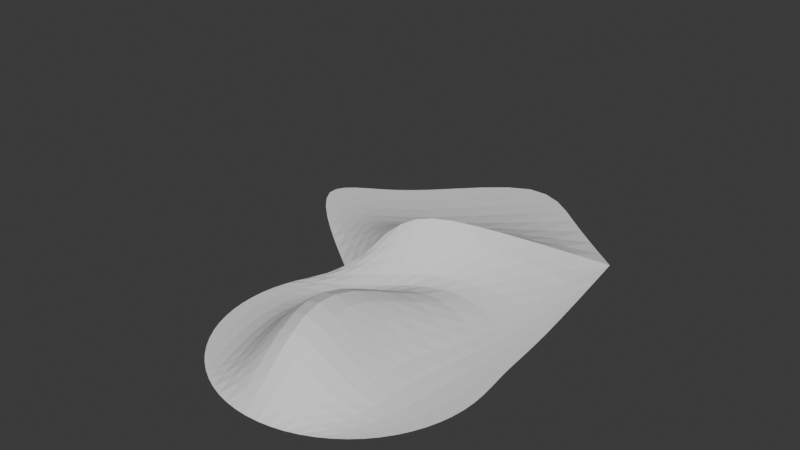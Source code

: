 # Source: TerrainBorderStudy.blend  (saved by Blender 4.5.91; exported with 4.5.12 LTS)
import bpy
from mathutils import Matrix  # noqa: F401  (used for matrix-valued properties, if any)

bpy.ops.wm.read_factory_settings(use_empty=True)
scene = bpy.context.scene
scene.name = 'Scene'

# ---- collections
col_collection = bpy.data.collections.new('Collection'); scene.collection.children.link(col_collection)
col_1___original = bpy.data.collections.new('1 - Original'); col_collection.children.link(col_1___original)
col_2___separate_objects__duplicate_all_edges_along_border = bpy.data.collections.new('2 - Separate objects, duplicate all edges along border'); col_collection.children.link(col_2___separate_objects__duplicate_all_edges_along_border)
col_3___separate_objects__duplicate_only_start_and_end_vertices = bpy.data.collections.new('3 - Separate objects, duplicate only start and end vertices'); col_collection.children.link(col_3___separate_objects__duplicate_only_start_and_end_vertices)
col_4___single_object__duplicate_all_edges_along_border = bpy.data.collections.new('4 - Single object, duplicate all edges along border'); col_collection.children.link(col_4___single_object__duplicate_all_edges_along_border)
col_5___single_object__crease_all_edges_along_border = bpy.data.collections.new('5 - Single object, crease all edges along border'); col_collection.children.link(col_5___single_object__crease_all_edges_along_border)

# ---- world
world_world = bpy.data.worlds.new('World'); scene.world = world_world
world_world.use_nodes = True; world_world.node_tree.nodes.clear()
_N = world_world.node_tree.nodes; _L = world_world.node_tree.links
n0 = _N.new('ShaderNodeOutputWorld'); n0.name = 'World Output'; n0.location = (200, 100)
n1 = _N.new('ShaderNodeBackground'); n1.name = 'Background'; n1.location = (-200, 100)
n1.inputs[0].default_value = (0.05088, 0.05088, 0.05088, 1.0)
_L.new(n1.outputs[0], n0.inputs[0])
n0.is_active_output = True
world_world.color = (0.05088, 0.05088, 0.05088)
world_world.sun_shadow_jitter_overblur = 0.0

# ---- meshes
me_circle = bpy.data.meshes.new('Circle')
me_circle.from_pydata([(0.004924, 1.128, 0.5), (-0.3827, 0.9239, 0.5), (-0.9239, 0.3827, 0.0), (-1.0, 0.0, 0.0), (-0.9239, -0.3827, 0.0), (-0.7071, -0.7071, 0.0), (-0.3827, -0.9239, 0.0), (0.0, -1.0, 0.0), (0.3827, -0.9239, 0.0), (0.7071, -0.7071, 0.0), (0.9239, -0.3827, 0.0), (1.0, 0.0, 0.0), (0.9239, 0.3827, 0.0), (0.9139, 0.8007, 0.0), (-0.3091, 0.4912, 0.0), (-0.5531, 0.1034, 0.0), (-0.4519, -0.4568, 0.0), (0.3053, 0.9273, 0.0), (-0.1428, -0.03447, 0.7201), (0.07386, -0.6614, 0.7201), (0.6882, 0.7177, 0.0), (0.4497, 0.0, 0.0), (0.4715, -0.4765, 0.0), (-0.5958, 1.566, 0.0), (-0.9834, 1.362, 0.0), (-1.308, 1.145, 0.0), (0.1316, 2.465, 0.0), (-1.167, 2.088, 0.0), (-1.555, 1.884, 0.0), (-1.879, 1.667, 0.0), (-0.4396, 2.987, 0.0), (0.7323, 2.027, 0.0), (-0.7071, 0.7071, 0.0)], [], [(2, 14, 1, 32), (14, 17, 0, 1), (17, 20, 31, 0), (20, 12, 13, 31), (3, 15, 14, 2), (15, 18, 17, 14), (18, 21, 20, 17), (21, 11, 12, 20), (4, 16, 15, 3), (16, 19, 18, 15), (19, 22, 21, 18), (22, 10, 11, 21), (5, 6, 16, 4), (6, 7, 19, 16), (7, 8, 22, 19), (8, 9, 10, 22), (0, 31, 26, 23), (32, 1, 24, 25), (1, 0, 23, 24), (23, 26, 30, 27), (25, 24, 28, 29), (24, 23, 27, 28)])
_uv = me_circle.uv_layers.new(name='UVMap')
_uv.uv.foreach_set('vector', [0.0, 0.0, 0.0, 0.0, 0.0, 0.0, 0.0, 0.0, 0.0, 0.0, 0.0, 0.0, 0.0, 0.0, 0.0, 0.0, 0.0, 0.0, 0.0, 0.0, 0.0, 0.0, 0.0, 0.0, 0.0, 0.0, 0.0, 0.0, 0.0, 0.0, 0.0, 0.0, 0.0, 0.0, 0.0, 0.0, 0.0, 0.0, 0.0, 0.0, 0.0, 0.0, 0.0, 0.0, 0.0, 0.0, 0.0, 0.0, 0.0, 0.0, 0.0, 0.0, 0.0, 0.0, 0.0, 0.0, 0.0, 0.0, 0.0, 0.0, 0.0, 0.0, 0.0, 0.0, 0.0, 0.0, 0.0, 0.0, 0.0, 0.0, 0.0, 0.0, 0.0, 0.0, 0.0, 0.0, 0.0, 0.0, 0.0, 0.0, 0.0, 0.0, 0.0, 0.0, 0.0, 0.0, 0.0, 0.0, 0.0, 0.0, 0.0, 0.0, 0.0, 0.0, 0.0, 0.0, 0.0, 0.0, 0.0, 0.0, 0.0, 0.0, 0.0, 0.0, 0.0, 0.0, 0.0, 0.0, 0.0, 0.0, 0.0, 0.0, 0.0, 0.0, 0.0, 0.0, 0.0, 0.0, 0.0, 0.0, 0.0, 0.0, 0.0, 0.0, 0.0, 0.0, 0.0, 0.0, 0.0, 0.0, 0.0, 0.0, 0.0, 0.0, 0.0, 0.0, 0.0, 0.0, 0.0, 0.0, 0.0, 0.0, 0.0, 0.0, 0.0, 0.0, 0.0, 0.0, 0.0, 0.0, 0.0, 0.0, 0.0, 0.0, 0.0, 0.0, 0.0, 0.0, 0.0, 0.0, 0.0, 0.0, 0.0, 0.0, 0.0, 0.0, 0.0, 0.0, 0.0, 0.0, 0.0, 0.0, 0.0, 0.0, 0.0, 0.0])
me_circle.update()
me_circle_001 = bpy.data.meshes.new('Circle.001')
me_circle_001.from_pydata([(0.004924, 1.128, 0.5), (-0.3827, 0.9239, 0.5), (-0.9239, 0.3827, 0.0), (-1.0, 0.0, 0.0), (-0.9239, -0.3827, 0.0), (-0.7071, -0.7071, 0.0), (-0.3827, -0.9239, 0.0), (0.0, -1.0, 0.0), (0.3827, -0.9239, 0.0), (0.7071, -0.7071, 0.0), (0.9239, -0.3827, 0.0), (1.0, 0.0, 0.0), (0.9239, 0.3827, 0.0), (0.9139, 0.8007, 0.0), (-0.3091, 0.4912, 0.0), (-0.5531, 0.1034, 0.0), (-0.4519, -0.4568, 0.0), (0.3053, 0.9273, 0.0), (-0.1428, -0.03447, 0.7201), (0.07386, -0.6614, 0.7201), (0.6882, 0.7177, 0.0), (0.4497, 0.0, 0.0), (0.4715, -0.4765, 0.0), (-0.3827, 0.9239, 0.5), (0.004924, 1.128, 0.5), (-0.7071, 0.7071, 0.0), (0.7323, 2.027, 0.0), (-0.7071, 0.7071, 0.0), (0.7323, 2.027, 0.0)], [], [(2, 14, 1, 25), (14, 17, 0, 1), (17, 20, 26, 0), (20, 12, 13, 26), (3, 15, 14, 2), (15, 18, 17, 14), (18, 21, 20, 17), (21, 11, 12, 20), (4, 16, 15, 3), (16, 19, 18, 15), (19, 22, 21, 18), (22, 10, 11, 21), (5, 6, 16, 4), (6, 7, 19, 16), (7, 8, 22, 19), (8, 9, 10, 22), (25, 1, 23, 27), (0, 26, 28, 24), (1, 0, 24, 23)])
_uv = me_circle_001.uv_layers.new(name='UVMap')
_uv.uv.foreach_set('vector', [0.0, 0.0, 0.0, 0.0, 0.0, 0.0, 0.0, 0.0, 0.0, 0.0, 0.0, 0.0, 0.0, 0.0, 0.0, 0.0, 0.0, 0.0, 0.0, 0.0, 0.0, 0.0, 0.0, 0.0, 0.0, 0.0, 0.0, 0.0, 0.0, 0.0, 0.0, 0.0, 0.0, 0.0, 0.0, 0.0, 0.0, 0.0, 0.0, 0.0, 0.0, 0.0, 0.0, 0.0, 0.0, 0.0, 0.0, 0.0, 0.0, 0.0, 0.0, 0.0, 0.0, 0.0, 0.0, 0.0, 0.0, 0.0, 0.0, 0.0, 0.0, 0.0, 0.0, 0.0, 0.0, 0.0, 0.0, 0.0, 0.0, 0.0, 0.0, 0.0, 0.0, 0.0, 0.0, 0.0, 0.0, 0.0, 0.0, 0.0, 0.0, 0.0, 0.0, 0.0, 0.0, 0.0, 0.0, 0.0, 0.0, 0.0, 0.0, 0.0, 0.0, 0.0, 0.0, 0.0, 0.0, 0.0, 0.0, 0.0, 0.0, 0.0, 0.0, 0.0, 0.0, 0.0, 0.0, 0.0, 0.0, 0.0, 0.0, 0.0, 0.0, 0.0, 0.0, 0.0, 0.0, 0.0, 0.0, 0.0, 0.0, 0.0, 0.0, 0.0, 0.0, 0.0, 0.0, 0.0, 0.0, 0.0, 0.0, 0.0, 0.0, 0.0, 0.0, 0.0, 0.0, 0.0, 0.0, 0.0, 0.0, 0.0, 0.0, 0.0, 0.0, 0.0, 0.0, 0.0, 0.0, 0.0, 0.0, 0.0])
me_circle_001.update()
me_circle_002 = bpy.data.meshes.new('Circle.002')
me_circle_002.from_pydata([(0.004924, 1.128, 0.5), (-0.3827, 0.9239, 0.5), (-0.5958, 1.566, 0.0), (-0.9834, 1.362, 0.0), (-1.308, 1.145, 0.0), (0.1316, 2.465, 0.0), (-1.167, 2.088, 0.0), (-1.555, 1.884, 0.0), (-1.879, 1.667, 0.0), (-0.4396, 2.987, 0.0), (-0.3827, 0.9239, 0.5), (0.004924, 1.128, 0.5), (-0.7071, 0.7071, 0.0), (0.7323, 2.027, 0.0), (-0.7071, 0.7071, 0.0), (0.7323, 2.027, 0.0)], [], [(0, 13, 5, 2), (12, 1, 3, 4), (1, 0, 2, 3), (2, 5, 9, 6), (4, 3, 7, 8), (3, 2, 6, 7), (1, 12, 14, 10), (13, 0, 11, 15), (0, 1, 10, 11)])
_uv = me_circle_002.uv_layers.new(name='UVMap')
_uv.uv.foreach_set('vector', [0.0, 0.0, 0.0, 0.0, 0.0, 0.0, 0.0, 0.0, 0.0, 0.0, 0.0, 0.0, 0.0, 0.0, 0.0, 0.0, 0.0, 0.0, 0.0, 0.0, 0.0, 0.0, 0.0, 0.0, 0.0, 0.0, 0.0, 0.0, 0.0, 0.0, 0.0, 0.0, 0.0, 0.0, 0.0, 0.0, 0.0, 0.0, 0.0, 0.0, 0.0, 0.0, 0.0, 0.0, 0.0, 0.0, 0.0, 0.0, 0.0, 0.0, 0.0, 0.0, 0.0, 0.0, 0.0, 0.0, 0.0, 0.0, 0.0, 0.0, 0.0, 0.0, 0.0, 0.0, 0.0, 0.0, 0.0, 0.0, 0.0, 0.0, 0.0, 0.0])
me_circle_002.update()
me_circle_005 = bpy.data.meshes.new('Circle.005')
me_circle_005.from_pydata([(0.004924, 1.128, 0.5), (-0.9239, 0.3827, 0.0), (-1.0, 0.0, 0.0), (-0.9239, -0.3827, 0.0), (-0.7071, -0.7071, 0.0), (-0.3827, -0.9239, 0.0), (0.0, -1.0, 0.0), (0.3827, -0.9239, 0.0), (0.7071, -0.7071, 0.0), (0.9239, -0.3827, 0.0), (1.0, 0.0, 0.0), (0.9239, 0.3827, 0.0), (0.9139, 0.8007, 0.0), (-0.3091, 0.4912, 0.0), (-0.5531, 0.1034, 0.0), (-0.4519, -0.4568, 0.0), (0.3053, 0.9273, 0.0), (-0.1428, -0.03447, 0.7201), (0.07386, -0.6614, 0.7201), (0.6882, 0.7177, 0.0), (0.4497, 0.0, 0.0), (0.4715, -0.4765, 0.0), (-0.3827, 0.9239, 0.5), (-0.7071, 0.7071, 0.0), (-0.7071, 0.7071, 0.0), (0.7323, 2.027, 0.0), (0.7323, 2.027, 0.0)], [(24, 23), (25, 26)], [(1, 13, 22, 24), (13, 16, 0, 22), (16, 19, 25, 0), (19, 11, 12, 25), (2, 14, 13, 1), (14, 17, 16, 13), (17, 20, 19, 16), (20, 10, 11, 19), (3, 15, 14, 2), (15, 18, 17, 14), (18, 21, 20, 17), (21, 9, 10, 20), (4, 5, 15, 3), (5, 6, 18, 15), (6, 7, 21, 18), (7, 8, 9, 21)])
_uv = me_circle_005.uv_layers.new(name='UVMap')
_uv.uv.foreach_set('vector', [0.0, 0.0, 0.0, 0.0, 0.0, 0.0, 0.0, 0.0, 0.0, 0.0, 0.0, 0.0, 0.0, 0.0, 0.0, 0.0, 0.0, 0.0, 0.0, 0.0, 0.0, 0.0, 0.0, 0.0, 0.0, 0.0, 0.0, 0.0, 0.0, 0.0, 0.0, 0.0, 0.0, 0.0, 0.0, 0.0, 0.0, 0.0, 0.0, 0.0, 0.0, 0.0, 0.0, 0.0, 0.0, 0.0, 0.0, 0.0, 0.0, 0.0, 0.0, 0.0, 0.0, 0.0, 0.0, 0.0, 0.0, 0.0, 0.0, 0.0, 0.0, 0.0, 0.0, 0.0, 0.0, 0.0, 0.0, 0.0, 0.0, 0.0, 0.0, 0.0, 0.0, 0.0, 0.0, 0.0, 0.0, 0.0, 0.0, 0.0, 0.0, 0.0, 0.0, 0.0, 0.0, 0.0, 0.0, 0.0, 0.0, 0.0, 0.0, 0.0, 0.0, 0.0, 0.0, 0.0, 0.0, 0.0, 0.0, 0.0, 0.0, 0.0, 0.0, 0.0, 0.0, 0.0, 0.0, 0.0, 0.0, 0.0, 0.0, 0.0, 0.0, 0.0, 0.0, 0.0, 0.0, 0.0, 0.0, 0.0, 0.0, 0.0, 0.0, 0.0, 0.0, 0.0, 0.0, 0.0])
me_circle_005.update()
me_circle_004 = bpy.data.meshes.new('Circle.004')
me_circle_004.from_pydata([(-0.3827, 0.9239, 0.5), (-0.5958, 1.566, 0.0), (-0.9834, 1.362, 0.0), (-1.308, 1.145, 0.0), (0.1316, 2.465, 0.0), (-1.167, 2.088, 0.0), (-1.555, 1.884, 0.0), (-1.879, 1.667, 0.0), (-0.4396, 2.987, 0.0), (0.004924, 1.128, 0.5), (0.7323, 2.027, 0.0), (-0.7071, 0.7071, 0.0), (-0.7071, 0.7071, 0.0), (0.7323, 2.027, 0.0)], [(11, 12), (10, 13)], [(9, 10, 4, 1), (11, 0, 2, 3), (0, 9, 1, 2), (1, 4, 8, 5), (3, 2, 6, 7), (2, 1, 5, 6)])
_uv = me_circle_004.uv_layers.new(name='UVMap')
_uv.uv.foreach_set('vector', [0.0, 0.0, 0.0, 0.0, 0.0, 0.0, 0.0, 0.0, 0.0, 0.0, 0.0, 0.0, 0.0, 0.0, 0.0, 0.0, 0.0, 0.0, 0.0, 0.0, 0.0, 0.0, 0.0, 0.0, 0.0, 0.0, 0.0, 0.0, 0.0, 0.0, 0.0, 0.0, 0.0, 0.0, 0.0, 0.0, 0.0, 0.0, 0.0, 0.0, 0.0, 0.0, 0.0, 0.0, 0.0, 0.0, 0.0, 0.0])
me_circle_004.update()
me_circle_003 = bpy.data.meshes.new('Circle.003')
me_circle_003.from_pydata([(-0.3827, 0.9239, 0.5), (-0.9239, 0.3827, 0.0), (-1.0, 0.0, 0.0), (-0.9239, -0.3827, 0.0), (-0.7071, -0.7071, 0.0), (-0.3827, -0.9239, 0.0), (0.0, -1.0, 0.0), (0.3827, -0.9239, 0.0), (0.7071, -0.7071, 0.0), (0.9239, -0.3827, 0.0), (1.0, 0.0, 0.0), (0.9239, 0.3827, 0.0), (0.9139, 0.8007, 0.0), (-0.3091, 0.4912, 0.0), (-0.5531, 0.1034, 0.0), (-0.4519, -0.4568, 0.0), (0.3053, 0.9273, 0.0), (-0.1428, -0.03447, 0.7201), (0.07386, -0.6614, 0.7201), (0.6882, 0.7177, 0.0), (0.4497, 0.0, 0.0), (0.4715, -0.4765, 0.0), (-0.5958, 1.566, 0.0), (-0.9834, 1.362, 0.0), (-1.308, 1.145, 0.0), (0.1316, 2.465, 0.0), (-1.167, 2.088, 0.0), (-1.555, 1.884, 0.0), (-1.879, 1.667, 0.0), (-0.4396, 2.987, 0.0), (0.004924, 1.128, 0.5), (0.7323, 2.027, 0.0), (-0.7071, 0.7071, 0.0), (-0.3827, 0.9239, 0.5), (0.004924, 1.128, 0.5), (0.7323, 2.027, 0.0), (-0.7071, 0.7071, 0.0)], [], [(1, 13, 0, 32), (13, 16, 30, 0), (16, 19, 31, 30), (19, 11, 12, 31), (2, 14, 13, 1), (14, 17, 16, 13), (17, 20, 19, 16), (20, 10, 11, 19), (3, 15, 14, 2), (15, 18, 17, 14), (18, 21, 20, 17), (21, 9, 10, 20), (4, 5, 15, 3), (5, 6, 18, 15), (6, 7, 21, 18), (7, 8, 9, 21), (30, 31, 25, 22), (32, 0, 23, 24), (0, 30, 22, 23), (22, 25, 29, 26), (24, 23, 27, 28), (23, 22, 26, 27), (0, 32, 36, 33), (30, 0, 33, 34), (31, 30, 34, 35)])
_uv = me_circle_003.uv_layers.new(name='UVMap')
_uv.uv.foreach_set('vector', [0.0, 0.0, 0.0, 0.0, 0.0, 0.0, 0.0, 0.0, 0.0, 0.0, 0.0, 0.0, 0.0, 0.0, 0.0, 0.0, 0.0, 0.0, 0.0, 0.0, 0.0, 0.0, 0.0, 0.0, 0.0, 0.0, 0.0, 0.0, 0.0, 0.0, 0.0, 0.0, 0.0, 0.0, 0.0, 0.0, 0.0, 0.0, 0.0, 0.0, 0.0, 0.0, 0.0, 0.0, 0.0, 0.0, 0.0, 0.0, 0.0, 0.0, 0.0, 0.0, 0.0, 0.0, 0.0, 0.0, 0.0, 0.0, 0.0, 0.0, 0.0, 0.0, 0.0, 0.0, 0.0, 0.0, 0.0, 0.0, 0.0, 0.0, 0.0, 0.0, 0.0, 0.0, 0.0, 0.0, 0.0, 0.0, 0.0, 0.0, 0.0, 0.0, 0.0, 0.0, 0.0, 0.0, 0.0, 0.0, 0.0, 0.0, 0.0, 0.0, 0.0, 0.0, 0.0, 0.0, 0.0, 0.0, 0.0, 0.0, 0.0, 0.0, 0.0, 0.0, 0.0, 0.0, 0.0, 0.0, 0.0, 0.0, 0.0, 0.0, 0.0, 0.0, 0.0, 0.0, 0.0, 0.0, 0.0, 0.0, 0.0, 0.0, 0.0, 0.0, 0.0, 0.0, 0.0, 0.0, 0.0, 0.0, 0.0, 0.0, 0.0, 0.0, 0.0, 0.0, 0.0, 0.0, 0.0, 0.0, 0.0, 0.0, 0.0, 0.0, 0.0, 0.0, 0.0, 0.0, 0.0, 0.0, 0.0, 0.0, 0.0, 0.0, 0.0, 0.0, 0.0, 0.0, 0.0, 0.0, 0.0, 0.0, 0.0, 0.0, 0.0, 0.0, 0.0, 0.0, 0.0, 0.0, 0.0, 0.0, 0.0, 0.0, 0.0, 0.0, 0.0, 0.0, 0.0, 0.0, 0.0, 0.0, 0.0, 0.0, 0.0, 0.0, 0.0, 0.0, 0.0, 0.0, 0.0, 0.0, 0.0, 0.0, 0.0, 0.0, 0.0, 0.0, 0.0, 0.0])
me_circle_003.update()
me_circle_006 = bpy.data.meshes.new('Circle.006')
me_circle_006.from_pydata([(-0.3827, 0.9239, 0.5), (-0.9239, 0.3827, 0.0), (-1.0, 0.0, 0.0), (-0.9239, -0.3827, 0.0), (-0.7071, -0.7071, 0.0), (-0.3827, -0.9239, 0.0), (0.0, -1.0, 0.0), (0.3827, -0.9239, 0.0), (0.7071, -0.7071, 0.0), (0.9239, -0.3827, 0.0), (1.0, 0.0, 0.0), (0.9239, 0.3827, 0.0), (0.9139, 0.8007, 0.0), (-0.3091, 0.4912, 0.0), (-0.5531, 0.1034, 0.0), (-0.4519, -0.4568, 0.0), (0.3053, 0.9273, 0.0), (-0.1428, -0.03447, 0.7201), (0.07386, -0.6614, 0.7201), (0.6882, 0.7177, 0.0), (0.4497, 0.0, 0.0), (0.4715, -0.4765, 0.0), (-0.5958, 1.566, 0.0), (-0.9834, 1.362, 0.0), (-1.308, 1.145, 0.0), (0.1316, 2.465, 0.0), (-1.167, 2.088, 0.0), (-1.555, 1.884, 0.0), (-1.879, 1.667, 0.0), (-0.4396, 2.987, 0.0), (0.004924, 1.128, 0.5), (0.7323, 2.027, 0.0), (-0.7071, 0.7071, 0.0)], [], [(1, 13, 0, 32), (13, 16, 30, 0), (16, 19, 31, 30), (19, 11, 12, 31), (2, 14, 13, 1), (14, 17, 16, 13), (17, 20, 19, 16), (20, 10, 11, 19), (3, 15, 14, 2), (15, 18, 17, 14), (18, 21, 20, 17), (21, 9, 10, 20), (4, 5, 15, 3), (5, 6, 18, 15), (6, 7, 21, 18), (7, 8, 9, 21), (30, 31, 25, 22), (32, 0, 23, 24), (0, 30, 22, 23), (22, 25, 29, 26), (24, 23, 27, 28), (23, 22, 26, 27)])
_k = {(30, 31): 1.0, (0, 30): 1.0, (0, 32): 1.0}
me_circle_006.attributes.new('crease_edge', 'FLOAT', 'EDGE').data.foreach_set('value', [_k.get((min(e.vertices), max(e.vertices)), 0.0) for e in me_circle_006.edges])
_uv = me_circle_006.uv_layers.new(name='UVMap')
_uv.uv.foreach_set('vector', [0.0, 0.0, 0.0, 0.0, 0.0, 0.0, 0.0, 0.0, 0.0, 0.0, 0.0, 0.0, 0.0, 0.0, 0.0, 0.0, 0.0, 0.0, 0.0, 0.0, 0.0, 0.0, 0.0, 0.0, 0.0, 0.0, 0.0, 0.0, 0.0, 0.0, 0.0, 0.0, 0.0, 0.0, 0.0, 0.0, 0.0, 0.0, 0.0, 0.0, 0.0, 0.0, 0.0, 0.0, 0.0, 0.0, 0.0, 0.0, 0.0, 0.0, 0.0, 0.0, 0.0, 0.0, 0.0, 0.0, 0.0, 0.0, 0.0, 0.0, 0.0, 0.0, 0.0, 0.0, 0.0, 0.0, 0.0, 0.0, 0.0, 0.0, 0.0, 0.0, 0.0, 0.0, 0.0, 0.0, 0.0, 0.0, 0.0, 0.0, 0.0, 0.0, 0.0, 0.0, 0.0, 0.0, 0.0, 0.0, 0.0, 0.0, 0.0, 0.0, 0.0, 0.0, 0.0, 0.0, 0.0, 0.0, 0.0, 0.0, 0.0, 0.0, 0.0, 0.0, 0.0, 0.0, 0.0, 0.0, 0.0, 0.0, 0.0, 0.0, 0.0, 0.0, 0.0, 0.0, 0.0, 0.0, 0.0, 0.0, 0.0, 0.0, 0.0, 0.0, 0.0, 0.0, 0.0, 0.0, 0.0, 0.0, 0.0, 0.0, 0.0, 0.0, 0.0, 0.0, 0.0, 0.0, 0.0, 0.0, 0.0, 0.0, 0.0, 0.0, 0.0, 0.0, 0.0, 0.0, 0.0, 0.0, 0.0, 0.0, 0.0, 0.0, 0.0, 0.0, 0.0, 0.0, 0.0, 0.0, 0.0, 0.0, 0.0, 0.0, 0.0, 0.0, 0.0, 0.0, 0.0, 0.0, 0.0, 0.0, 0.0, 0.0, 0.0, 0.0])
me_circle_006.update()

# ---- objects
ob_circle = bpy.data.objects.new('Circle', me_circle)
ob_circle_001 = bpy.data.objects.new('Circle.001', me_circle_001)
ob_circle_002 = bpy.data.objects.new('Circle.002', me_circle_002)
ob_circle_005 = bpy.data.objects.new('Circle.005', me_circle_005)
ob_circle_004 = bpy.data.objects.new('Circle.004', me_circle_004)
ob_circle_003 = bpy.data.objects.new('Circle.003', me_circle_003)
ob_circle_006 = bpy.data.objects.new('Circle.006', me_circle_006)

# ---- transforms, parenting, visibility, modifiers, constraints
ob_circle.location = (0.0, 0.0, 0.0)
_m = ob_circle.modifiers.new('Subdivision', 'SUBSURF')
_m.levels = 3
_m.show_only_control_edges = False
ob_circle_001.location = (0.0, 0.0, 0.0)
_m = ob_circle_001.modifiers.new('Subdivision', 'SUBSURF')
_m.levels = 3
_m.show_only_control_edges = False
ob_circle_002.location = (0.0, 0.0, 0.0)
_m = ob_circle_002.modifiers.new('Subdivision', 'SUBSURF')
_m.levels = 3
_m.show_only_control_edges = False
ob_circle_005.location = (0.0, 0.0, 0.0)
_m = ob_circle_005.modifiers.new('Subdivision', 'SUBSURF')
_m.levels = 3
_m.show_only_control_edges = False
ob_circle_004.location = (0.0, 0.0, 0.0)
_m = ob_circle_004.modifiers.new('Subdivision', 'SUBSURF')
_m.levels = 3
_m.show_only_control_edges = False
ob_circle_003.location = (0.0, 0.0, 0.0)
_m = ob_circle_003.modifiers.new('Subdivision', 'SUBSURF')
_m.levels = 3
_m.show_only_control_edges = False
ob_circle_006.location = (0.0, 0.0, 0.0)
_m = ob_circle_006.modifiers.new('Subdivision', 'SUBSURF')
_m.levels = 3
_m.show_only_control_edges = False

# ---- collection membership
col_1___original.objects.link(ob_circle)
col_2___separate_objects__duplicate_all_edges_along_border.objects.link(ob_circle_001)
col_2___separate_objects__duplicate_all_edges_along_border.objects.link(ob_circle_002)
col_3___separate_objects__duplicate_only_start_and_end_vertices.objects.link(ob_circle_005)
col_3___separate_objects__duplicate_only_start_and_end_vertices.objects.link(ob_circle_004)
col_4___single_object__duplicate_all_edges_along_border.objects.link(ob_circle_003)
col_5___single_object__crease_all_edges_along_border.objects.link(ob_circle_006)
def _layer_coll(name, lc=None):
    lc = lc or bpy.context.view_layer.layer_collection
    for c in lc.children:
        if c.name == name: return c
        r = _layer_coll(name, c)
        if r: return r
_layer_coll('1 - Original').exclude = True
_layer_coll('2 - Separate objects, duplicate all edges along border').exclude = True
_layer_coll('3 - Separate objects, duplicate only start and end vertices').exclude = True
_layer_coll('4 - Single object, duplicate all edges along border').exclude = True

# ---- scene / render settings (as saved in the file)
scene.frame_start = 1; scene.frame_end = 250; scene.frame_set(1)
scene.render.engine = 'BLENDER_EEVEE_NEXT'
bpy.context.view_layer.update()

# ---- added for rendering (the .blend has no active camera and no usable light): camera, sun
cam_auto = bpy.data.cameras.new('AutoCamera')
cam_auto.lens = 50.0
cam_auto.sensor_width = 36.0
cam_auto.clip_end = 1000.0
ob_auto_camera = bpy.data.objects.new('AutoCamera', cam_auto)
scene.collection.objects.link(ob_auto_camera)
ob_auto_camera.location = (4.15905, -4.52477, 4.03888)
ob_auto_camera.rotation_euler = (1.09748, -7.21219e-08, 0.694738)
scene.camera = ob_auto_camera
light_auto_sun = bpy.data.lights.new('AutoSun', 'SUN')
light_auto_sun.energy = 3.0
light_auto_sun.angle = 0.0523599
ob_auto_sun = bpy.data.objects.new('AutoSun', light_auto_sun)
scene.collection.objects.link(ob_auto_sun)
ob_auto_sun.rotation_euler = (0.872665, 0.174533, 0.523599)
bpy.context.view_layer.update()
